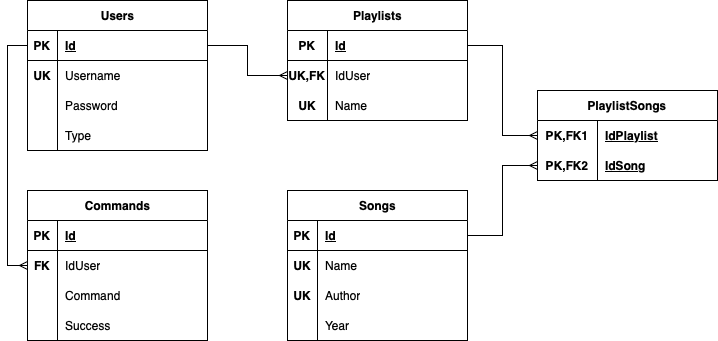

The diagram above was exported from draw.io. Its source (the exported page's mxGraphModel, read from the mxfile embedded in the PNG):
<mxGraphModel dx="954" dy="647" grid="1" gridSize="10" guides="1" tooltips="1" connect="1" arrows="1" fold="1" page="1" pageScale="1" pageWidth="827" pageHeight="1169" background="#ffffff" math="0" shadow="0">
  <root>
    <mxCell id="0" />
    <mxCell id="1" parent="0" />
    <mxCell id="6naQSS-xRrLBRFFTWYtB-28" value="Users" style="shape=table;startSize=30;container=1;collapsible=1;childLayout=tableLayout;fixedRows=1;rowLines=0;fontStyle=1;align=center;resizeLast=1;html=1;" parent="1" vertex="1">
      <mxGeometry x="80" y="30" width="180" height="150" as="geometry" />
    </mxCell>
    <mxCell id="6naQSS-xRrLBRFFTWYtB-29" value="" style="shape=tableRow;horizontal=0;startSize=0;swimlaneHead=0;swimlaneBody=0;fillColor=none;collapsible=0;dropTarget=0;points=[[0,0.5],[1,0.5]];portConstraint=eastwest;top=0;left=0;right=0;bottom=1;" parent="6naQSS-xRrLBRFFTWYtB-28" vertex="1">
      <mxGeometry y="30" width="180" height="30" as="geometry" />
    </mxCell>
    <mxCell id="6naQSS-xRrLBRFFTWYtB-30" value="PK" style="shape=partialRectangle;connectable=0;fillColor=none;top=0;left=0;bottom=0;right=0;fontStyle=1;overflow=hidden;whiteSpace=wrap;html=1;" parent="6naQSS-xRrLBRFFTWYtB-29" vertex="1">
      <mxGeometry width="30" height="30" as="geometry">
        <mxRectangle width="30" height="30" as="alternateBounds" />
      </mxGeometry>
    </mxCell>
    <mxCell id="6naQSS-xRrLBRFFTWYtB-31" value="Id" style="shape=partialRectangle;connectable=0;fillColor=none;top=0;left=0;bottom=0;right=0;align=left;spacingLeft=6;fontStyle=5;overflow=hidden;whiteSpace=wrap;html=1;" parent="6naQSS-xRrLBRFFTWYtB-29" vertex="1">
      <mxGeometry x="30" width="150" height="30" as="geometry">
        <mxRectangle width="150" height="30" as="alternateBounds" />
      </mxGeometry>
    </mxCell>
    <mxCell id="6naQSS-xRrLBRFFTWYtB-32" value="" style="shape=tableRow;horizontal=0;startSize=0;swimlaneHead=0;swimlaneBody=0;fillColor=none;collapsible=0;dropTarget=0;points=[[0,0.5],[1,0.5]];portConstraint=eastwest;top=0;left=0;right=0;bottom=0;" parent="6naQSS-xRrLBRFFTWYtB-28" vertex="1">
      <mxGeometry y="60" width="180" height="30" as="geometry" />
    </mxCell>
    <mxCell id="6naQSS-xRrLBRFFTWYtB-33" value="&lt;b&gt;UK&lt;/b&gt;" style="shape=partialRectangle;connectable=0;fillColor=none;top=0;left=0;bottom=0;right=0;editable=1;overflow=hidden;whiteSpace=wrap;html=1;" parent="6naQSS-xRrLBRFFTWYtB-32" vertex="1">
      <mxGeometry width="30" height="30" as="geometry">
        <mxRectangle width="30" height="30" as="alternateBounds" />
      </mxGeometry>
    </mxCell>
    <mxCell id="6naQSS-xRrLBRFFTWYtB-34" value="Username" style="shape=partialRectangle;connectable=0;fillColor=none;top=0;left=0;bottom=0;right=0;align=left;spacingLeft=6;overflow=hidden;whiteSpace=wrap;html=1;strokeColor=default;" parent="6naQSS-xRrLBRFFTWYtB-32" vertex="1">
      <mxGeometry x="30" width="150" height="30" as="geometry">
        <mxRectangle width="150" height="30" as="alternateBounds" />
      </mxGeometry>
    </mxCell>
    <mxCell id="6naQSS-xRrLBRFFTWYtB-35" value="" style="shape=tableRow;horizontal=0;startSize=0;swimlaneHead=0;swimlaneBody=0;fillColor=none;collapsible=0;dropTarget=0;points=[[0,0.5],[1,0.5]];portConstraint=eastwest;top=0;left=0;right=0;bottom=0;" parent="6naQSS-xRrLBRFFTWYtB-28" vertex="1">
      <mxGeometry y="90" width="180" height="30" as="geometry" />
    </mxCell>
    <mxCell id="6naQSS-xRrLBRFFTWYtB-36" value="" style="shape=partialRectangle;connectable=0;fillColor=none;top=0;left=0;bottom=0;right=0;editable=1;overflow=hidden;whiteSpace=wrap;html=1;" parent="6naQSS-xRrLBRFFTWYtB-35" vertex="1">
      <mxGeometry width="30" height="30" as="geometry">
        <mxRectangle width="30" height="30" as="alternateBounds" />
      </mxGeometry>
    </mxCell>
    <mxCell id="6naQSS-xRrLBRFFTWYtB-37" value="Password" style="shape=partialRectangle;connectable=0;fillColor=none;top=0;left=0;bottom=0;right=0;align=left;spacingLeft=6;overflow=hidden;whiteSpace=wrap;html=1;" parent="6naQSS-xRrLBRFFTWYtB-35" vertex="1">
      <mxGeometry x="30" width="150" height="30" as="geometry">
        <mxRectangle width="150" height="30" as="alternateBounds" />
      </mxGeometry>
    </mxCell>
    <mxCell id="6naQSS-xRrLBRFFTWYtB-38" value="" style="shape=tableRow;horizontal=0;startSize=0;swimlaneHead=0;swimlaneBody=0;fillColor=none;collapsible=0;dropTarget=0;points=[[0,0.5],[1,0.5]];portConstraint=eastwest;top=0;left=0;right=0;bottom=0;" parent="6naQSS-xRrLBRFFTWYtB-28" vertex="1">
      <mxGeometry y="120" width="180" height="30" as="geometry" />
    </mxCell>
    <mxCell id="6naQSS-xRrLBRFFTWYtB-39" value="" style="shape=partialRectangle;connectable=0;fillColor=none;top=0;left=0;bottom=0;right=0;editable=1;overflow=hidden;whiteSpace=wrap;html=1;" parent="6naQSS-xRrLBRFFTWYtB-38" vertex="1">
      <mxGeometry width="30" height="30" as="geometry">
        <mxRectangle width="30" height="30" as="alternateBounds" />
      </mxGeometry>
    </mxCell>
    <mxCell id="6naQSS-xRrLBRFFTWYtB-40" value="Type" style="shape=partialRectangle;connectable=0;fillColor=none;top=0;left=0;bottom=0;right=0;align=left;spacingLeft=6;overflow=hidden;whiteSpace=wrap;html=1;" parent="6naQSS-xRrLBRFFTWYtB-38" vertex="1">
      <mxGeometry x="30" width="150" height="30" as="geometry">
        <mxRectangle width="150" height="30" as="alternateBounds" />
      </mxGeometry>
    </mxCell>
    <mxCell id="6naQSS-xRrLBRFFTWYtB-41" value="Songs" style="shape=table;startSize=30;container=1;collapsible=1;childLayout=tableLayout;fixedRows=1;rowLines=0;fontStyle=1;align=center;resizeLast=1;html=1;" parent="1" vertex="1">
      <mxGeometry x="340" y="220" width="180" height="150" as="geometry" />
    </mxCell>
    <mxCell id="6naQSS-xRrLBRFFTWYtB-42" value="" style="shape=tableRow;horizontal=0;startSize=0;swimlaneHead=0;swimlaneBody=0;fillColor=none;collapsible=0;dropTarget=0;points=[[0,0.5],[1,0.5]];portConstraint=eastwest;top=0;left=0;right=0;bottom=1;" parent="6naQSS-xRrLBRFFTWYtB-41" vertex="1">
      <mxGeometry y="30" width="180" height="30" as="geometry" />
    </mxCell>
    <mxCell id="6naQSS-xRrLBRFFTWYtB-43" value="PK" style="shape=partialRectangle;connectable=0;fillColor=none;top=0;left=0;bottom=0;right=0;fontStyle=1;overflow=hidden;whiteSpace=wrap;html=1;" parent="6naQSS-xRrLBRFFTWYtB-42" vertex="1">
      <mxGeometry width="30" height="30" as="geometry">
        <mxRectangle width="30" height="30" as="alternateBounds" />
      </mxGeometry>
    </mxCell>
    <mxCell id="6naQSS-xRrLBRFFTWYtB-44" value="Id" style="shape=partialRectangle;connectable=0;fillColor=none;top=0;left=0;bottom=0;right=0;align=left;spacingLeft=6;fontStyle=5;overflow=hidden;whiteSpace=wrap;html=1;" parent="6naQSS-xRrLBRFFTWYtB-42" vertex="1">
      <mxGeometry x="30" width="150" height="30" as="geometry">
        <mxRectangle width="150" height="30" as="alternateBounds" />
      </mxGeometry>
    </mxCell>
    <mxCell id="6naQSS-xRrLBRFFTWYtB-45" value="" style="shape=tableRow;horizontal=0;startSize=0;swimlaneHead=0;swimlaneBody=0;fillColor=none;collapsible=0;dropTarget=0;points=[[0,0.5],[1,0.5]];portConstraint=eastwest;top=0;left=0;right=0;bottom=0;swimlaneLine=1;" parent="6naQSS-xRrLBRFFTWYtB-41" vertex="1">
      <mxGeometry y="60" width="180" height="30" as="geometry" />
    </mxCell>
    <mxCell id="6naQSS-xRrLBRFFTWYtB-46" value="&lt;b&gt;UK&lt;/b&gt;" style="shape=partialRectangle;connectable=0;fillColor=none;top=0;left=0;bottom=0;right=0;editable=1;overflow=hidden;whiteSpace=wrap;html=1;" parent="6naQSS-xRrLBRFFTWYtB-45" vertex="1">
      <mxGeometry width="30" height="30" as="geometry">
        <mxRectangle width="30" height="30" as="alternateBounds" />
      </mxGeometry>
    </mxCell>
    <mxCell id="6naQSS-xRrLBRFFTWYtB-47" value="Name" style="shape=partialRectangle;connectable=0;fillColor=none;top=0;left=0;bottom=0;right=0;align=left;spacingLeft=6;overflow=hidden;whiteSpace=wrap;html=1;" parent="6naQSS-xRrLBRFFTWYtB-45" vertex="1">
      <mxGeometry x="30" width="150" height="30" as="geometry">
        <mxRectangle width="150" height="30" as="alternateBounds" />
      </mxGeometry>
    </mxCell>
    <mxCell id="6naQSS-xRrLBRFFTWYtB-48" value="" style="shape=tableRow;horizontal=0;startSize=0;swimlaneHead=0;swimlaneBody=0;fillColor=none;collapsible=0;dropTarget=0;points=[[0,0.5],[1,0.5]];portConstraint=eastwest;top=0;left=0;right=0;bottom=0;perimeterSpacing=0;strokeColor=default;" parent="6naQSS-xRrLBRFFTWYtB-41" vertex="1">
      <mxGeometry y="90" width="180" height="30" as="geometry" />
    </mxCell>
    <mxCell id="6naQSS-xRrLBRFFTWYtB-49" value="&lt;b&gt;UK&lt;/b&gt;" style="shape=partialRectangle;connectable=0;fillColor=none;top=0;left=0;bottom=0;right=0;editable=1;overflow=hidden;whiteSpace=wrap;html=1;" parent="6naQSS-xRrLBRFFTWYtB-48" vertex="1">
      <mxGeometry width="30" height="30" as="geometry">
        <mxRectangle width="30" height="30" as="alternateBounds" />
      </mxGeometry>
    </mxCell>
    <mxCell id="6naQSS-xRrLBRFFTWYtB-50" value="Author" style="shape=partialRectangle;connectable=0;fillColor=none;top=0;left=0;bottom=0;right=0;align=left;spacingLeft=6;overflow=hidden;whiteSpace=wrap;html=1;perimeterSpacing=0;" parent="6naQSS-xRrLBRFFTWYtB-48" vertex="1">
      <mxGeometry x="30" width="150" height="30" as="geometry">
        <mxRectangle width="150" height="30" as="alternateBounds" />
      </mxGeometry>
    </mxCell>
    <mxCell id="6naQSS-xRrLBRFFTWYtB-51" value="" style="shape=tableRow;horizontal=0;startSize=0;swimlaneHead=0;swimlaneBody=0;fillColor=none;collapsible=0;dropTarget=0;points=[[0,0.5],[1,0.5]];portConstraint=eastwest;top=0;left=0;right=0;bottom=0;" parent="6naQSS-xRrLBRFFTWYtB-41" vertex="1">
      <mxGeometry y="120" width="180" height="30" as="geometry" />
    </mxCell>
    <mxCell id="6naQSS-xRrLBRFFTWYtB-52" value="" style="shape=partialRectangle;connectable=0;fillColor=none;top=0;left=0;bottom=0;right=0;editable=1;overflow=hidden;whiteSpace=wrap;html=1;" parent="6naQSS-xRrLBRFFTWYtB-51" vertex="1">
      <mxGeometry width="30" height="30" as="geometry">
        <mxRectangle width="30" height="30" as="alternateBounds" />
      </mxGeometry>
    </mxCell>
    <mxCell id="6naQSS-xRrLBRFFTWYtB-53" value="Year" style="shape=partialRectangle;connectable=0;fillColor=none;top=0;left=0;bottom=0;right=0;align=left;spacingLeft=6;overflow=hidden;whiteSpace=wrap;html=1;" parent="6naQSS-xRrLBRFFTWYtB-51" vertex="1">
      <mxGeometry x="30" width="150" height="30" as="geometry">
        <mxRectangle width="150" height="30" as="alternateBounds" />
      </mxGeometry>
    </mxCell>
    <mxCell id="6naQSS-xRrLBRFFTWYtB-55" value="Commands" style="shape=table;startSize=30;container=1;collapsible=1;childLayout=tableLayout;fixedRows=1;rowLines=0;fontStyle=1;align=center;resizeLast=1;html=1;" parent="1" vertex="1">
      <mxGeometry x="80" y="220" width="180" height="150" as="geometry" />
    </mxCell>
    <mxCell id="6naQSS-xRrLBRFFTWYtB-56" value="" style="shape=tableRow;horizontal=0;startSize=0;swimlaneHead=0;swimlaneBody=0;fillColor=none;collapsible=0;dropTarget=0;points=[[0,0.5],[1,0.5]];portConstraint=eastwest;top=0;left=0;right=0;bottom=1;" parent="6naQSS-xRrLBRFFTWYtB-55" vertex="1">
      <mxGeometry y="30" width="180" height="30" as="geometry" />
    </mxCell>
    <mxCell id="6naQSS-xRrLBRFFTWYtB-57" value="PK" style="shape=partialRectangle;connectable=0;fillColor=none;top=0;left=0;bottom=0;right=0;fontStyle=1;overflow=hidden;whiteSpace=wrap;html=1;" parent="6naQSS-xRrLBRFFTWYtB-56" vertex="1">
      <mxGeometry width="30" height="30" as="geometry">
        <mxRectangle width="30" height="30" as="alternateBounds" />
      </mxGeometry>
    </mxCell>
    <mxCell id="6naQSS-xRrLBRFFTWYtB-58" value="Id" style="shape=partialRectangle;connectable=0;fillColor=none;top=0;left=0;bottom=0;right=0;align=left;spacingLeft=6;fontStyle=5;overflow=hidden;whiteSpace=wrap;html=1;" parent="6naQSS-xRrLBRFFTWYtB-56" vertex="1">
      <mxGeometry x="30" width="150" height="30" as="geometry">
        <mxRectangle width="150" height="30" as="alternateBounds" />
      </mxGeometry>
    </mxCell>
    <mxCell id="6naQSS-xRrLBRFFTWYtB-59" value="" style="shape=tableRow;horizontal=0;startSize=0;swimlaneHead=0;swimlaneBody=0;fillColor=none;collapsible=0;dropTarget=0;points=[[0,0.5],[1,0.5]];portConstraint=eastwest;top=0;left=0;right=0;bottom=0;" parent="6naQSS-xRrLBRFFTWYtB-55" vertex="1">
      <mxGeometry y="60" width="180" height="30" as="geometry" />
    </mxCell>
    <mxCell id="6naQSS-xRrLBRFFTWYtB-60" value="&lt;b&gt;FK&lt;/b&gt;" style="shape=partialRectangle;connectable=0;fillColor=none;top=0;left=0;bottom=0;right=0;editable=1;overflow=hidden;whiteSpace=wrap;html=1;" parent="6naQSS-xRrLBRFFTWYtB-59" vertex="1">
      <mxGeometry width="30" height="30" as="geometry">
        <mxRectangle width="30" height="30" as="alternateBounds" />
      </mxGeometry>
    </mxCell>
    <mxCell id="6naQSS-xRrLBRFFTWYtB-61" value="IdUser" style="shape=partialRectangle;connectable=0;fillColor=none;top=0;left=0;bottom=0;right=0;align=left;spacingLeft=6;overflow=hidden;whiteSpace=wrap;html=1;" parent="6naQSS-xRrLBRFFTWYtB-59" vertex="1">
      <mxGeometry x="30" width="150" height="30" as="geometry">
        <mxRectangle width="150" height="30" as="alternateBounds" />
      </mxGeometry>
    </mxCell>
    <mxCell id="6naQSS-xRrLBRFFTWYtB-62" value="" style="shape=tableRow;horizontal=0;startSize=0;swimlaneHead=0;swimlaneBody=0;fillColor=none;collapsible=0;dropTarget=0;points=[[0,0.5],[1,0.5]];portConstraint=eastwest;top=0;left=0;right=0;bottom=0;" parent="6naQSS-xRrLBRFFTWYtB-55" vertex="1">
      <mxGeometry y="90" width="180" height="30" as="geometry" />
    </mxCell>
    <mxCell id="6naQSS-xRrLBRFFTWYtB-63" value="" style="shape=partialRectangle;connectable=0;fillColor=none;top=0;left=0;bottom=0;right=0;editable=1;overflow=hidden;whiteSpace=wrap;html=1;" parent="6naQSS-xRrLBRFFTWYtB-62" vertex="1">
      <mxGeometry width="30" height="30" as="geometry">
        <mxRectangle width="30" height="30" as="alternateBounds" />
      </mxGeometry>
    </mxCell>
    <mxCell id="6naQSS-xRrLBRFFTWYtB-64" value="Command" style="shape=partialRectangle;connectable=0;fillColor=none;top=0;left=0;bottom=0;right=0;align=left;spacingLeft=6;overflow=hidden;whiteSpace=wrap;html=1;" parent="6naQSS-xRrLBRFFTWYtB-62" vertex="1">
      <mxGeometry x="30" width="150" height="30" as="geometry">
        <mxRectangle width="150" height="30" as="alternateBounds" />
      </mxGeometry>
    </mxCell>
    <mxCell id="6naQSS-xRrLBRFFTWYtB-65" value="" style="shape=tableRow;horizontal=0;startSize=0;swimlaneHead=0;swimlaneBody=0;fillColor=none;collapsible=0;dropTarget=0;points=[[0,0.5],[1,0.5]];portConstraint=eastwest;top=0;left=0;right=0;bottom=0;" parent="6naQSS-xRrLBRFFTWYtB-55" vertex="1">
      <mxGeometry y="120" width="180" height="30" as="geometry" />
    </mxCell>
    <mxCell id="6naQSS-xRrLBRFFTWYtB-66" value="" style="shape=partialRectangle;connectable=0;fillColor=none;top=0;left=0;bottom=0;right=0;editable=1;overflow=hidden;whiteSpace=wrap;html=1;" parent="6naQSS-xRrLBRFFTWYtB-65" vertex="1">
      <mxGeometry width="30" height="30" as="geometry">
        <mxRectangle width="30" height="30" as="alternateBounds" />
      </mxGeometry>
    </mxCell>
    <mxCell id="6naQSS-xRrLBRFFTWYtB-67" value="Success" style="shape=partialRectangle;connectable=0;fillColor=none;top=0;left=0;bottom=0;right=0;align=left;spacingLeft=6;overflow=hidden;whiteSpace=wrap;html=1;" parent="6naQSS-xRrLBRFFTWYtB-65" vertex="1">
      <mxGeometry x="30" width="150" height="30" as="geometry">
        <mxRectangle width="150" height="30" as="alternateBounds" />
      </mxGeometry>
    </mxCell>
    <mxCell id="6naQSS-xRrLBRFFTWYtB-90" style="edgeStyle=orthogonalEdgeStyle;rounded=0;orthogonalLoop=1;jettySize=auto;html=1;entryX=0;entryY=0.5;entryDx=0;entryDy=0;endArrow=ERmany;endFill=0;" parent="1" source="6naQSS-xRrLBRFFTWYtB-29" target="6naQSS-xRrLBRFFTWYtB-59" edge="1">
      <mxGeometry relative="1" as="geometry" />
    </mxCell>
    <mxCell id="6naQSS-xRrLBRFFTWYtB-104" value="Playlists" style="shape=table;startSize=30;container=1;collapsible=1;childLayout=tableLayout;fixedRows=1;rowLines=0;fontStyle=1;align=center;resizeLast=1;html=1;" parent="1" vertex="1">
      <mxGeometry x="340" y="30" width="180" height="120" as="geometry" />
    </mxCell>
    <mxCell id="6naQSS-xRrLBRFFTWYtB-105" value="" style="shape=tableRow;horizontal=0;startSize=0;swimlaneHead=0;swimlaneBody=0;fillColor=none;collapsible=0;dropTarget=0;points=[[0,0.5],[1,0.5]];portConstraint=eastwest;top=0;left=0;right=0;bottom=1;" parent="6naQSS-xRrLBRFFTWYtB-104" vertex="1">
      <mxGeometry y="30" width="180" height="30" as="geometry" />
    </mxCell>
    <mxCell id="6naQSS-xRrLBRFFTWYtB-106" value="PK" style="shape=partialRectangle;connectable=0;fillColor=none;top=0;left=0;bottom=0;right=0;fontStyle=1;overflow=hidden;whiteSpace=wrap;html=1;" parent="6naQSS-xRrLBRFFTWYtB-105" vertex="1">
      <mxGeometry width="40" height="30" as="geometry">
        <mxRectangle width="40" height="30" as="alternateBounds" />
      </mxGeometry>
    </mxCell>
    <mxCell id="6naQSS-xRrLBRFFTWYtB-107" value="Id" style="shape=partialRectangle;connectable=0;fillColor=none;top=0;left=0;bottom=0;right=0;align=left;spacingLeft=6;fontStyle=5;overflow=hidden;whiteSpace=wrap;html=1;" parent="6naQSS-xRrLBRFFTWYtB-105" vertex="1">
      <mxGeometry x="40" width="140" height="30" as="geometry">
        <mxRectangle width="140" height="30" as="alternateBounds" />
      </mxGeometry>
    </mxCell>
    <mxCell id="6naQSS-xRrLBRFFTWYtB-108" value="" style="shape=tableRow;horizontal=0;startSize=0;swimlaneHead=0;swimlaneBody=0;fillColor=none;collapsible=0;dropTarget=0;points=[[0,0.5],[1,0.5]];portConstraint=eastwest;top=0;left=0;right=0;bottom=0;" parent="6naQSS-xRrLBRFFTWYtB-104" vertex="1">
      <mxGeometry y="60" width="180" height="30" as="geometry" />
    </mxCell>
    <mxCell id="6naQSS-xRrLBRFFTWYtB-109" value="&lt;b&gt;UK,FK&lt;/b&gt;" style="shape=partialRectangle;connectable=0;fillColor=none;top=0;left=0;bottom=0;right=0;editable=1;overflow=hidden;whiteSpace=wrap;html=1;" parent="6naQSS-xRrLBRFFTWYtB-108" vertex="1">
      <mxGeometry width="40" height="30" as="geometry">
        <mxRectangle width="40" height="30" as="alternateBounds" />
      </mxGeometry>
    </mxCell>
    <mxCell id="6naQSS-xRrLBRFFTWYtB-110" value="IdUser" style="shape=partialRectangle;connectable=0;fillColor=none;top=0;left=0;bottom=0;right=0;align=left;spacingLeft=6;overflow=hidden;whiteSpace=wrap;html=1;" parent="6naQSS-xRrLBRFFTWYtB-108" vertex="1">
      <mxGeometry x="40" width="140" height="30" as="geometry">
        <mxRectangle width="140" height="30" as="alternateBounds" />
      </mxGeometry>
    </mxCell>
    <mxCell id="6naQSS-xRrLBRFFTWYtB-111" value="" style="shape=tableRow;horizontal=0;startSize=0;swimlaneHead=0;swimlaneBody=0;fillColor=none;collapsible=0;dropTarget=0;points=[[0,0.5],[1,0.5]];portConstraint=eastwest;top=0;left=0;right=0;bottom=0;" parent="6naQSS-xRrLBRFFTWYtB-104" vertex="1">
      <mxGeometry y="90" width="180" height="30" as="geometry" />
    </mxCell>
    <mxCell id="6naQSS-xRrLBRFFTWYtB-112" value="&lt;b&gt;UK&lt;/b&gt;" style="shape=partialRectangle;connectable=0;fillColor=none;top=0;left=0;bottom=0;right=0;editable=1;overflow=hidden;whiteSpace=wrap;html=1;" parent="6naQSS-xRrLBRFFTWYtB-111" vertex="1">
      <mxGeometry width="40" height="30" as="geometry">
        <mxRectangle width="40" height="30" as="alternateBounds" />
      </mxGeometry>
    </mxCell>
    <mxCell id="6naQSS-xRrLBRFFTWYtB-113" value="Name" style="shape=partialRectangle;connectable=0;fillColor=none;top=0;left=0;bottom=0;right=0;align=left;spacingLeft=6;overflow=hidden;whiteSpace=wrap;html=1;" parent="6naQSS-xRrLBRFFTWYtB-111" vertex="1">
      <mxGeometry x="40" width="140" height="30" as="geometry">
        <mxRectangle width="140" height="30" as="alternateBounds" />
      </mxGeometry>
    </mxCell>
    <mxCell id="6naQSS-xRrLBRFFTWYtB-117" style="edgeStyle=orthogonalEdgeStyle;rounded=0;orthogonalLoop=1;jettySize=auto;html=1;exitX=1;exitY=0.5;exitDx=0;exitDy=0;entryX=0;entryY=0.5;entryDx=0;entryDy=0;endArrow=ERmany;endFill=0;" parent="1" source="6naQSS-xRrLBRFFTWYtB-29" target="6naQSS-xRrLBRFFTWYtB-108" edge="1">
      <mxGeometry relative="1" as="geometry" />
    </mxCell>
    <mxCell id="6naQSS-xRrLBRFFTWYtB-118" value="PlaylistSongs" style="shape=table;startSize=30;container=1;collapsible=1;childLayout=tableLayout;fixedRows=1;rowLines=0;fontStyle=1;align=center;resizeLast=1;html=1;whiteSpace=wrap;" parent="1" vertex="1">
      <mxGeometry x="590" y="120" width="180" height="90" as="geometry" />
    </mxCell>
    <mxCell id="6naQSS-xRrLBRFFTWYtB-119" value="" style="shape=tableRow;horizontal=0;startSize=0;swimlaneHead=0;swimlaneBody=0;fillColor=none;collapsible=0;dropTarget=0;points=[[0,0.5],[1,0.5]];portConstraint=eastwest;top=0;left=0;right=0;bottom=0;html=1;" parent="6naQSS-xRrLBRFFTWYtB-118" vertex="1">
      <mxGeometry y="30" width="180" height="30" as="geometry" />
    </mxCell>
    <mxCell id="6naQSS-xRrLBRFFTWYtB-120" value="PK,FK1" style="shape=partialRectangle;connectable=0;fillColor=none;top=0;left=0;bottom=0;right=0;fontStyle=1;overflow=hidden;html=1;whiteSpace=wrap;" parent="6naQSS-xRrLBRFFTWYtB-119" vertex="1">
      <mxGeometry width="60" height="30" as="geometry">
        <mxRectangle width="60" height="30" as="alternateBounds" />
      </mxGeometry>
    </mxCell>
    <mxCell id="6naQSS-xRrLBRFFTWYtB-121" value="IdPlaylist" style="shape=partialRectangle;connectable=0;fillColor=none;top=0;left=0;bottom=0;right=0;align=left;spacingLeft=6;fontStyle=5;overflow=hidden;html=1;whiteSpace=wrap;" parent="6naQSS-xRrLBRFFTWYtB-119" vertex="1">
      <mxGeometry x="60" width="120" height="30" as="geometry">
        <mxRectangle width="120" height="30" as="alternateBounds" />
      </mxGeometry>
    </mxCell>
    <mxCell id="6naQSS-xRrLBRFFTWYtB-122" value="" style="shape=tableRow;horizontal=0;startSize=0;swimlaneHead=0;swimlaneBody=0;fillColor=none;collapsible=0;dropTarget=0;points=[[0,0.5],[1,0.5]];portConstraint=eastwest;top=0;left=0;right=0;bottom=1;html=1;" parent="6naQSS-xRrLBRFFTWYtB-118" vertex="1">
      <mxGeometry y="60" width="180" height="30" as="geometry" />
    </mxCell>
    <mxCell id="6naQSS-xRrLBRFFTWYtB-123" value="PK,FK2" style="shape=partialRectangle;connectable=0;fillColor=none;top=0;left=0;bottom=0;right=0;fontStyle=1;overflow=hidden;html=1;whiteSpace=wrap;" parent="6naQSS-xRrLBRFFTWYtB-122" vertex="1">
      <mxGeometry width="60" height="30" as="geometry">
        <mxRectangle width="60" height="30" as="alternateBounds" />
      </mxGeometry>
    </mxCell>
    <mxCell id="6naQSS-xRrLBRFFTWYtB-124" value="IdSong" style="shape=partialRectangle;connectable=0;fillColor=none;top=0;left=0;bottom=0;right=0;align=left;spacingLeft=6;fontStyle=5;overflow=hidden;html=1;whiteSpace=wrap;" parent="6naQSS-xRrLBRFFTWYtB-122" vertex="1">
      <mxGeometry x="60" width="120" height="30" as="geometry">
        <mxRectangle width="120" height="30" as="alternateBounds" />
      </mxGeometry>
    </mxCell>
    <mxCell id="6naQSS-xRrLBRFFTWYtB-131" style="edgeStyle=orthogonalEdgeStyle;rounded=0;orthogonalLoop=1;jettySize=auto;html=1;exitX=1;exitY=0.5;exitDx=0;exitDy=0;entryX=0;entryY=0.5;entryDx=0;entryDy=0;endArrow=ERmany;endFill=0;" parent="1" source="6naQSS-xRrLBRFFTWYtB-42" target="6naQSS-xRrLBRFFTWYtB-122" edge="1">
      <mxGeometry relative="1" as="geometry" />
    </mxCell>
    <mxCell id="6naQSS-xRrLBRFFTWYtB-132" style="edgeStyle=orthogonalEdgeStyle;rounded=0;orthogonalLoop=1;jettySize=auto;html=1;exitX=1;exitY=0.5;exitDx=0;exitDy=0;entryX=0;entryY=0.5;entryDx=0;entryDy=0;endArrow=ERmany;endFill=0;" parent="1" source="6naQSS-xRrLBRFFTWYtB-105" target="6naQSS-xRrLBRFFTWYtB-119" edge="1">
      <mxGeometry relative="1" as="geometry" />
    </mxCell>
  </root>
</mxGraphModel>